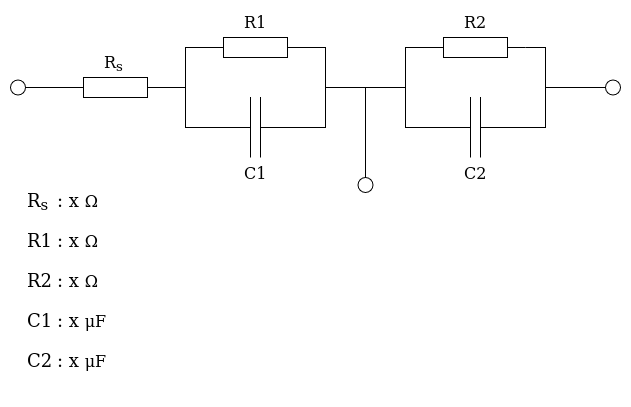

The diagram above was exported from draw.io. Its source (the exported page's mxGraphModel, read from the mxfile embedded in the PNG):
<mxGraphModel dx="944" dy="1418" grid="1" gridSize="10" guides="1" tooltips="1" connect="1" arrows="1" fold="1" page="1" pageScale="1" pageWidth="1100" pageHeight="850" background="none" math="0" shadow="0">
  <root>
    <mxCell id="0" />
    <mxCell id="1" parent="0" />
    <mxCell id="yStd6pkc0LZiwvKz_kFO-2" value="" style="pointerEvents=1;verticalLabelPosition=bottom;shadow=0;dashed=0;align=center;html=1;verticalAlign=top;shape=mxgraph.electrical.resistors.resistor_1;" vertex="1" parent="1">
      <mxGeometry x="240" y="230" width="100" height="20" as="geometry" />
    </mxCell>
    <mxCell id="yStd6pkc0LZiwvKz_kFO-3" value="R&lt;sub&gt;s&lt;/sub&gt;" style="text;html=1;resizable=0;points=[];autosize=1;align=left;verticalAlign=top;spacingTop=-4;fontSize=16;fontFamily=Verdana" vertex="1" parent="1">
      <mxGeometry x="277" y="202.5" width="40" height="30" as="geometry" />
    </mxCell>
    <mxCell id="yStd6pkc0LZiwvKz_kFO-4" value="" style="pointerEvents=1;verticalLabelPosition=bottom;shadow=0;dashed=0;align=center;html=1;verticalAlign=top;shape=mxgraph.electrical.resistors.resistor_1;" vertex="1" parent="1">
      <mxGeometry x="380" y="190" width="100" height="20" as="geometry" />
    </mxCell>
    <mxCell id="yStd6pkc0LZiwvKz_kFO-5" value="" style="pointerEvents=1;verticalLabelPosition=bottom;shadow=0;dashed=0;align=center;html=1;verticalAlign=top;shape=mxgraph.electrical.resistors.resistor_1;" vertex="1" parent="1">
      <mxGeometry x="600" y="190" width="100" height="20" as="geometry" />
    </mxCell>
    <mxCell id="yStd6pkc0LZiwvKz_kFO-6" value="" style="pointerEvents=1;verticalLabelPosition=bottom;shadow=0;dashed=0;align=center;html=1;verticalAlign=top;shape=mxgraph.electrical.capacitors.capacitor_1;" vertex="1" parent="1">
      <mxGeometry x="380" y="250" width="100" height="60" as="geometry" />
    </mxCell>
    <mxCell id="yStd6pkc0LZiwvKz_kFO-7" value="" style="pointerEvents=1;verticalLabelPosition=bottom;shadow=0;dashed=0;align=center;html=1;verticalAlign=top;shape=mxgraph.electrical.capacitors.capacitor_1;" vertex="1" parent="1">
      <mxGeometry x="600" y="250" width="100" height="60" as="geometry" />
    </mxCell>
    <mxCell id="yStd6pkc0LZiwvKz_kFO-8" value="" style="endArrow=none;html=1;rounded=0;exitX=1;exitY=0.5;exitDx=0;exitDy=0;exitPerimeter=0;entryX=0;entryY=0.5;entryDx=0;entryDy=0;entryPerimeter=0;" edge="1" parent="1" source="yStd6pkc0LZiwvKz_kFO-2" target="yStd6pkc0LZiwvKz_kFO-6">
      <mxGeometry width="50" height="50" relative="1" as="geometry">
        <mxPoint x="340.0000000000001" y="260" as="sourcePoint" />
        <mxPoint x="379.9999999999999" y="300" as="targetPoint" />
        <Array as="points">
          <mxPoint x="360" y="240" />
          <mxPoint x="360" y="280" />
        </Array>
      </mxGeometry>
    </mxCell>
    <mxCell id="yStd6pkc0LZiwvKz_kFO-9" value="" style="endArrow=none;html=1;rounded=0;entryX=0;entryY=0.5;entryDx=0;entryDy=0;entryPerimeter=0;" edge="1" parent="1" target="yStd6pkc0LZiwvKz_kFO-4">
      <mxGeometry width="50" height="50" relative="1" as="geometry">
        <mxPoint x="360" y="240" as="sourcePoint" />
        <mxPoint x="440" y="390" as="targetPoint" />
        <Array as="points">
          <mxPoint x="360" y="200" />
        </Array>
      </mxGeometry>
    </mxCell>
    <mxCell id="yStd6pkc0LZiwvKz_kFO-10" value="" style="endArrow=none;html=1;rounded=0;exitX=1;exitY=0.5;exitDx=0;exitDy=0;exitPerimeter=0;" edge="1" parent="1" source="yStd6pkc0LZiwvKz_kFO-4">
      <mxGeometry width="50" height="50" relative="1" as="geometry">
        <mxPoint x="390" y="400" as="sourcePoint" />
        <mxPoint x="500" y="240" as="targetPoint" />
        <Array as="points">
          <mxPoint x="500" y="200" />
        </Array>
      </mxGeometry>
    </mxCell>
    <mxCell id="yStd6pkc0LZiwvKz_kFO-11" value="" style="endArrow=none;html=1;rounded=0;exitX=1;exitY=0.5;exitDx=0;exitDy=0;exitPerimeter=0;" edge="1" parent="1" source="yStd6pkc0LZiwvKz_kFO-6">
      <mxGeometry width="50" height="50" relative="1" as="geometry">
        <mxPoint x="420" y="340" as="sourcePoint" />
        <mxPoint x="540" y="240" as="targetPoint" />
        <Array as="points">
          <mxPoint x="500" y="280" />
          <mxPoint x="500" y="240" />
        </Array>
      </mxGeometry>
    </mxCell>
    <mxCell id="yStd6pkc0LZiwvKz_kFO-12" value="" style="endArrow=none;html=1;rounded=0;" edge="1" parent="1">
      <mxGeometry width="50" height="50" relative="1" as="geometry">
        <mxPoint x="540" y="330" as="sourcePoint" />
        <mxPoint x="540" y="240" as="targetPoint" />
      </mxGeometry>
    </mxCell>
    <mxCell id="yStd6pkc0LZiwvKz_kFO-13" value="" style="endArrow=none;html=1;rounded=0;" edge="1" parent="1">
      <mxGeometry width="50" height="50" relative="1" as="geometry">
        <mxPoint x="540" y="240" as="sourcePoint" />
        <mxPoint x="600" y="200" as="targetPoint" />
        <Array as="points">
          <mxPoint x="580" y="240" />
          <mxPoint x="580" y="200" />
        </Array>
      </mxGeometry>
    </mxCell>
    <mxCell id="yStd6pkc0LZiwvKz_kFO-14" value="" style="endArrow=none;html=1;rounded=0;exitX=0;exitY=0.5;exitDx=0;exitDy=0;exitPerimeter=0;" edge="1" parent="1" source="yStd6pkc0LZiwvKz_kFO-7">
      <mxGeometry width="50" height="50" relative="1" as="geometry">
        <mxPoint x="520" y="280" as="sourcePoint" />
        <mxPoint x="580" y="240" as="targetPoint" />
        <Array as="points">
          <mxPoint x="580" y="280" />
        </Array>
      </mxGeometry>
    </mxCell>
    <mxCell id="yStd6pkc0LZiwvKz_kFO-15" value="" style="endArrow=none;html=1;rounded=0;entryX=1;entryY=0.5;entryDx=0;entryDy=0;entryPerimeter=0;" edge="1" parent="1" target="yStd6pkc0LZiwvKz_kFO-5">
      <mxGeometry width="50" height="50" relative="1" as="geometry">
        <mxPoint x="720" y="240" as="sourcePoint" />
        <mxPoint x="680" y="240" as="targetPoint" />
        <Array as="points">
          <mxPoint x="720" y="200" />
        </Array>
      </mxGeometry>
    </mxCell>
    <mxCell id="yStd6pkc0LZiwvKz_kFO-16" value="" style="endArrow=none;html=1;rounded=0;exitX=1;exitY=0.5;exitDx=0;exitDy=0;exitPerimeter=0;" edge="1" parent="1" source="yStd6pkc0LZiwvKz_kFO-7">
      <mxGeometry width="50" height="50" relative="1" as="geometry">
        <mxPoint x="630" y="290" as="sourcePoint" />
        <mxPoint x="780" y="240" as="targetPoint" />
        <Array as="points">
          <mxPoint x="720" y="280" />
          <mxPoint x="720" y="240" />
        </Array>
      </mxGeometry>
    </mxCell>
    <mxCell id="yStd6pkc0LZiwvKz_kFO-17" value="" style="endArrow=none;html=1;rounded=0;exitX=0;exitY=0.5;exitDx=0;exitDy=0;exitPerimeter=0;" edge="1" parent="1" source="yStd6pkc0LZiwvKz_kFO-2">
      <mxGeometry width="50" height="50" relative="1" as="geometry">
        <mxPoint x="290" y="300" as="sourcePoint" />
        <mxPoint x="200" y="240" as="targetPoint" />
      </mxGeometry>
    </mxCell>
    <mxCell id="yStd6pkc0LZiwvKz_kFO-18" value="" style="verticalLabelPosition=bottom;shadow=0;dashed=0;align=center;html=1;verticalAlign=top;strokeWidth=1;shape=ellipse;perimeter=ellipsePerimeter;" vertex="1" parent="1">
      <mxGeometry x="185" y="232.5" width="15" height="15" as="geometry" />
    </mxCell>
    <mxCell id="yStd6pkc0LZiwvKz_kFO-19" value="" style="verticalLabelPosition=bottom;shadow=0;dashed=0;align=center;html=1;verticalAlign=top;strokeWidth=1;shape=ellipse;perimeter=ellipsePerimeter;" vertex="1" parent="1">
      <mxGeometry x="532.5" y="330" width="15" height="15" as="geometry" />
    </mxCell>
    <mxCell id="yStd6pkc0LZiwvKz_kFO-20" value="" style="verticalLabelPosition=bottom;shadow=0;dashed=0;align=center;html=1;verticalAlign=top;strokeWidth=1;shape=ellipse;perimeter=ellipsePerimeter;" vertex="1" parent="1">
      <mxGeometry x="780" y="232.5" width="15" height="15" as="geometry" />
    </mxCell>
    <mxCell id="yStd6pkc0LZiwvKz_kFO-21" value="R1" style="text;html=1;resizable=0;points=[];autosize=1;align=left;verticalAlign=top;spacingTop=-4;fontSize=16;fontFamily=Verdana" vertex="1" parent="1">
      <mxGeometry x="417" y="163" width="50" height="30" as="geometry" />
    </mxCell>
    <mxCell id="yStd6pkc0LZiwvKz_kFO-22" value="R2" style="text;html=1;resizable=0;points=[];autosize=1;align=left;verticalAlign=top;spacingTop=-4;fontSize=16;fontFamily=Verdana" vertex="1" parent="1">
      <mxGeometry x="637" y="163" width="50" height="30" as="geometry" />
    </mxCell>
    <mxCell id="yStd6pkc0LZiwvKz_kFO-23" value="&lt;div&gt;C1&lt;/div&gt;" style="text;html=1;resizable=0;points=[];autosize=1;align=left;verticalAlign=top;spacingTop=-4;fontSize=16;fontFamily=Verdana" vertex="1" parent="1">
      <mxGeometry x="417" y="314" width="50" height="30" as="geometry" />
    </mxCell>
    <mxCell id="yStd6pkc0LZiwvKz_kFO-24" value="&lt;div&gt;C2&lt;/div&gt;" style="text;html=1;resizable=0;points=[];autosize=1;align=left;verticalAlign=top;spacingTop=-4;fontSize=16;fontFamily=Verdana" vertex="1" parent="1">
      <mxGeometry x="637" y="314" width="50" height="30" as="geometry" />
    </mxCell>
    <mxCell id="yStd6pkc0LZiwvKz_kFO-25" value="&lt;div&gt;&lt;font style=&quot;font-size: 18px;&quot;&gt;R&lt;sub&gt;s&lt;/sub&gt;&lt;/font&gt;&lt;/div&gt;&lt;div&gt;&lt;br&gt;&lt;/div&gt;" style="text;html=1;resizable=0;points=[];autosize=1;align=left;verticalAlign=top;spacingTop=-4;fontSize=16;fontFamily=Verdana" vertex="1" parent="1">
      <mxGeometry x="200" y="340" width="40" height="50" as="geometry" />
    </mxCell>
    <mxCell id="yStd6pkc0LZiwvKz_kFO-26" value="&lt;div&gt;&lt;font style=&quot;font-size: 18px;&quot;&gt;: x&amp;nbsp;&lt;/font&gt;&lt;span lang=&quot;en&quot; class=&quot;NA6bn BxUVEf ILfuVd&quot;&gt;&lt;span class=&quot;hgKElc&quot;&gt;Ω&lt;/span&gt;&lt;/span&gt;&lt;/div&gt;&lt;div&gt;&lt;br&gt;&lt;/div&gt;" style="text;html=1;resizable=0;points=[];autosize=1;align=left;verticalAlign=top;spacingTop=-4;fontSize=16;fontFamily=Verdana" vertex="1" parent="1">
      <mxGeometry x="230" y="340" width="60" height="50" as="geometry" />
    </mxCell>
    <mxCell id="yStd6pkc0LZiwvKz_kFO-30" value="&lt;div&gt;&lt;font style=&quot;font-size: 18px;&quot;&gt;R1&lt;/font&gt;&lt;/div&gt;&lt;div&gt;&lt;br&gt;&lt;/div&gt;" style="text;html=1;resizable=0;points=[];autosize=1;align=left;verticalAlign=top;spacingTop=-4;fontSize=16;fontFamily=Verdana" vertex="1" parent="1">
      <mxGeometry x="200" y="380" width="50" height="50" as="geometry" />
    </mxCell>
    <mxCell id="yStd6pkc0LZiwvKz_kFO-31" value="&lt;div&gt;&lt;font style=&quot;font-size: 18px;&quot;&gt;R2&lt;/font&gt;&lt;/div&gt;&lt;div&gt;&lt;br&gt;&lt;/div&gt;" style="text;html=1;resizable=0;points=[];autosize=1;align=left;verticalAlign=top;spacingTop=-4;fontSize=16;fontFamily=Verdana" vertex="1" parent="1">
      <mxGeometry x="200" y="420" width="50" height="50" as="geometry" />
    </mxCell>
    <mxCell id="yStd6pkc0LZiwvKz_kFO-32" value="&lt;font style=&quot;font-size: 18px;&quot;&gt;C1&lt;/font&gt;" style="text;html=1;resizable=0;points=[];autosize=1;align=left;verticalAlign=top;spacingTop=-4;fontSize=16;fontFamily=Verdana" vertex="1" parent="1">
      <mxGeometry x="200" y="460" width="50" height="30" as="geometry" />
    </mxCell>
    <mxCell id="yStd6pkc0LZiwvKz_kFO-33" value="&lt;font style=&quot;font-size: 18px;&quot;&gt;C2&lt;/font&gt;" style="text;html=1;resizable=0;points=[];autosize=1;align=left;verticalAlign=top;spacingTop=-4;fontSize=16;fontFamily=Verdana" vertex="1" parent="1">
      <mxGeometry x="200" y="500" width="50" height="30" as="geometry" />
    </mxCell>
    <mxCell id="yStd6pkc0LZiwvKz_kFO-34" value="&lt;div&gt;&lt;font style=&quot;font-size: 18px;&quot;&gt;: x&amp;nbsp;&lt;/font&gt;&lt;span lang=&quot;en&quot; class=&quot;NA6bn BxUVEf ILfuVd&quot;&gt;&lt;span class=&quot;hgKElc&quot;&gt;Ω&lt;/span&gt;&lt;/span&gt;&lt;/div&gt;&lt;div&gt;&lt;br&gt;&lt;/div&gt;" style="text;html=1;resizable=0;points=[];autosize=1;align=left;verticalAlign=top;spacingTop=-4;fontSize=16;fontFamily=Verdana" vertex="1" parent="1">
      <mxGeometry x="230" y="380" width="60" height="50" as="geometry" />
    </mxCell>
    <mxCell id="yStd6pkc0LZiwvKz_kFO-35" value="&lt;div&gt;&lt;font style=&quot;font-size: 18px;&quot;&gt;: x&amp;nbsp;&lt;/font&gt;&lt;span lang=&quot;en&quot; class=&quot;NA6bn BxUVEf ILfuVd&quot;&gt;&lt;span class=&quot;hgKElc&quot;&gt;Ω&lt;/span&gt;&lt;/span&gt;&lt;/div&gt;&lt;div&gt;&lt;br&gt;&lt;/div&gt;" style="text;html=1;resizable=0;points=[];autosize=1;align=left;verticalAlign=top;spacingTop=-4;fontSize=16;fontFamily=Verdana" vertex="1" parent="1">
      <mxGeometry x="230" y="420" width="60" height="50" as="geometry" />
    </mxCell>
    <mxCell id="yStd6pkc0LZiwvKz_kFO-36" value="&lt;div&gt;&lt;font style=&quot;font-size: 18px;&quot;&gt;: x&amp;nbsp;&lt;/font&gt;μF&lt;/div&gt;&lt;div&gt;&lt;br&gt;&lt;/div&gt;" style="text;html=1;resizable=0;points=[];autosize=1;align=left;verticalAlign=top;spacingTop=-4;fontSize=16;fontFamily=Verdana" vertex="1" parent="1">
      <mxGeometry x="230" y="460" width="70" height="50" as="geometry" />
    </mxCell>
    <mxCell id="yStd6pkc0LZiwvKz_kFO-37" value="&lt;div&gt;&lt;font style=&quot;font-size: 18px;&quot;&gt;: x&amp;nbsp;&lt;/font&gt;μF&lt;/div&gt;&lt;div&gt;&lt;br&gt;&lt;/div&gt;" style="text;html=1;resizable=0;points=[];autosize=1;align=left;verticalAlign=top;spacingTop=-4;fontSize=16;fontFamily=Verdana" vertex="1" parent="1">
      <mxGeometry x="230" y="500" width="70" height="50" as="geometry" />
    </mxCell>
  </root>
</mxGraphModel>